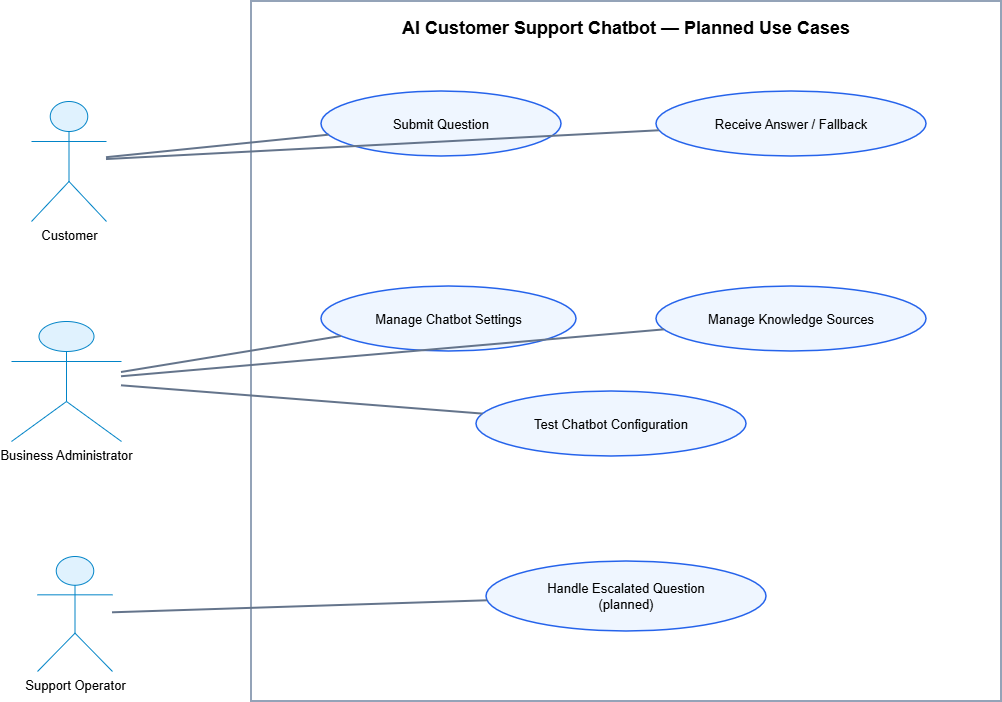

The diagram above was exported from draw.io. Its source (the exported page's mxGraphModel, read from the mxfile embedded in the PNG):
<mxGraphModel dx="1451" dy="735" grid="1" gridSize="10" guides="1" tooltips="1" connect="1" arrows="1" fold="1" page="1" pageScale="1" pageWidth="1400" pageHeight="900" math="0" shadow="0">
  <root>
    <mxCell id="0" />
    <mxCell id="1" parent="0" />
    <mxCell id="boundary" parent="1" style="rounded=0;whiteSpace=wrap;html=1;fillColor=none;strokeColor=#94a3b8;strokeWidth=2;verticalAlign=top;align=center;fontSize=18;fontStyle=1;spacingTop=10;" value="AI Customer Support Chatbot — Planned Use Cases" vertex="1">
      <mxGeometry height="700" width="750" x="330" y="80" as="geometry" />
    </mxCell>
    <mxCell id="customer" parent="1" style="shape=umlActor;verticalLabelPosition=bottom;verticalAlign=top;html=1;fillColor=#e0f2fe;strokeColor=#0284c7;fontSize=13;" value="Customer" vertex="1">
      <mxGeometry height="120" width="75" x="110" y="180" as="geometry" />
    </mxCell>
    <mxCell id="admin" parent="1" style="shape=umlActor;verticalLabelPosition=bottom;verticalAlign=top;html=1;fillColor=#e0f2fe;strokeColor=#0284c7;fontSize=13;" value="Business Administrator" vertex="1">
      <mxGeometry height="120" width="110" x="90" y="400" as="geometry" />
    </mxCell>
    <mxCell id="operator" parent="1" style="shape=umlActor;verticalLabelPosition=bottom;verticalAlign=top;html=1;fillColor=#e0f2fe;strokeColor=#0284c7;fontSize=13;" value="Support Operator" vertex="1">
      <mxGeometry height="115" width="75" x="116" y="635" as="geometry" />
    </mxCell>
    <mxCell id="ask" parent="1" style="ellipse;whiteSpace=wrap;html=1;fillColor=#eff6ff;strokeColor=#2563eb;strokeWidth=1.5;fontSize=13;" value="Submit Question" vertex="1">
      <mxGeometry height="65" width="240" x="400" y="170" as="geometry" />
    </mxCell>
    <mxCell id="answer" parent="1" style="ellipse;whiteSpace=wrap;html=1;fillColor=#eff6ff;strokeColor=#2563eb;strokeWidth=1.5;fontSize=13;" value="Receive Answer / Fallback" vertex="1">
      <mxGeometry height="65" width="270" x="735" y="170" as="geometry" />
    </mxCell>
    <mxCell id="config" parent="1" style="ellipse;whiteSpace=wrap;html=1;fillColor=#eff6ff;strokeColor=#2563eb;strokeWidth=1.5;fontSize=13;" value="Manage Chatbot Settings" vertex="1">
      <mxGeometry height="65" width="255" x="400" y="365" as="geometry" />
    </mxCell>
    <mxCell id="knowledge" parent="1" style="ellipse;whiteSpace=wrap;html=1;fillColor=#eff6ff;strokeColor=#2563eb;strokeWidth=1.5;fontSize=13;" value="Manage Knowledge Sources" vertex="1">
      <mxGeometry height="65" width="270" x="735" y="365" as="geometry" />
    </mxCell>
    <mxCell id="test" parent="1" style="ellipse;whiteSpace=wrap;html=1;fillColor=#eff6ff;strokeColor=#2563eb;strokeWidth=1.5;fontSize=13;" value="Test Chatbot Configuration" vertex="1">
      <mxGeometry height="65" width="270" x="555" y="470" as="geometry" />
    </mxCell>
    <mxCell id="handle" parent="1" style="ellipse;whiteSpace=wrap;html=1;fillColor=#eff6ff;strokeColor=#2563eb;strokeWidth=1.5;fontSize=13;" value="Handle Escalated Question&#10;(planned)" vertex="1">
      <mxGeometry height="70" width="280" x="565" y="640" as="geometry" />
    </mxCell>
    <mxCell id="e1" edge="1" parent="1" source="customer" style="endArrow=none;html=1;strokeColor=#64748b;strokeWidth=2;" target="ask" value="">
      <mxGeometry relative="1" as="geometry" />
    </mxCell>
    <mxCell id="e2" edge="1" parent="1" source="customer" style="endArrow=none;html=1;strokeColor=#64748b;strokeWidth=2;" target="answer" value="">
      <mxGeometry relative="1" as="geometry" />
    </mxCell>
    <mxCell id="e3" edge="1" parent="1" source="admin" style="endArrow=none;html=1;strokeColor=#64748b;strokeWidth=2;" target="config" value="">
      <mxGeometry relative="1" as="geometry" />
    </mxCell>
    <mxCell id="e4" edge="1" parent="1" source="admin" style="endArrow=none;html=1;strokeColor=#64748b;strokeWidth=2;" target="knowledge" value="">
      <mxGeometry relative="1" as="geometry" />
    </mxCell>
    <mxCell id="e5" edge="1" parent="1" source="admin" style="endArrow=none;html=1;strokeColor=#64748b;strokeWidth=2;" target="test" value="">
      <mxGeometry relative="1" as="geometry" />
    </mxCell>
    <mxCell id="e6" edge="1" parent="1" source="operator" style="endArrow=none;html=1;strokeColor=#64748b;strokeWidth=2;" target="handle" value="">
      <mxGeometry relative="1" as="geometry" />
    </mxCell>
  </root>
</mxGraphModel>